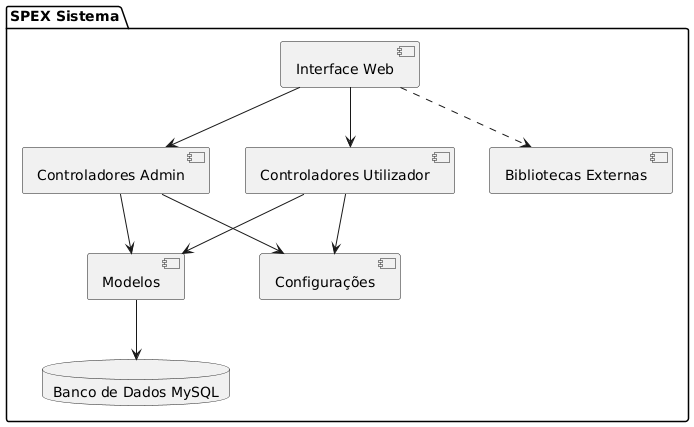

The diagram above was rendered by PlantUML. Its source (embedded in the PNG):
@startuml
package "SPEX Sistema" {
  component "Interface Web" as Frontend
  component "Controladores Admin" as CtrlAdmin
  component "Controladores Utilizador" as CtrlUser
  component "Modelos" as Modelos
  component "Configurações" as Config
  database "Banco de Dados MySQL" as DB
  component "Bibliotecas Externas" as Libs
}

Frontend --> CtrlAdmin
Frontend --> CtrlUser
CtrlAdmin --> Modelos
CtrlUser --> Modelos
Modelos --> DB
CtrlAdmin --> Config
CtrlUser --> Config
Frontend ..> Libs
@enduml